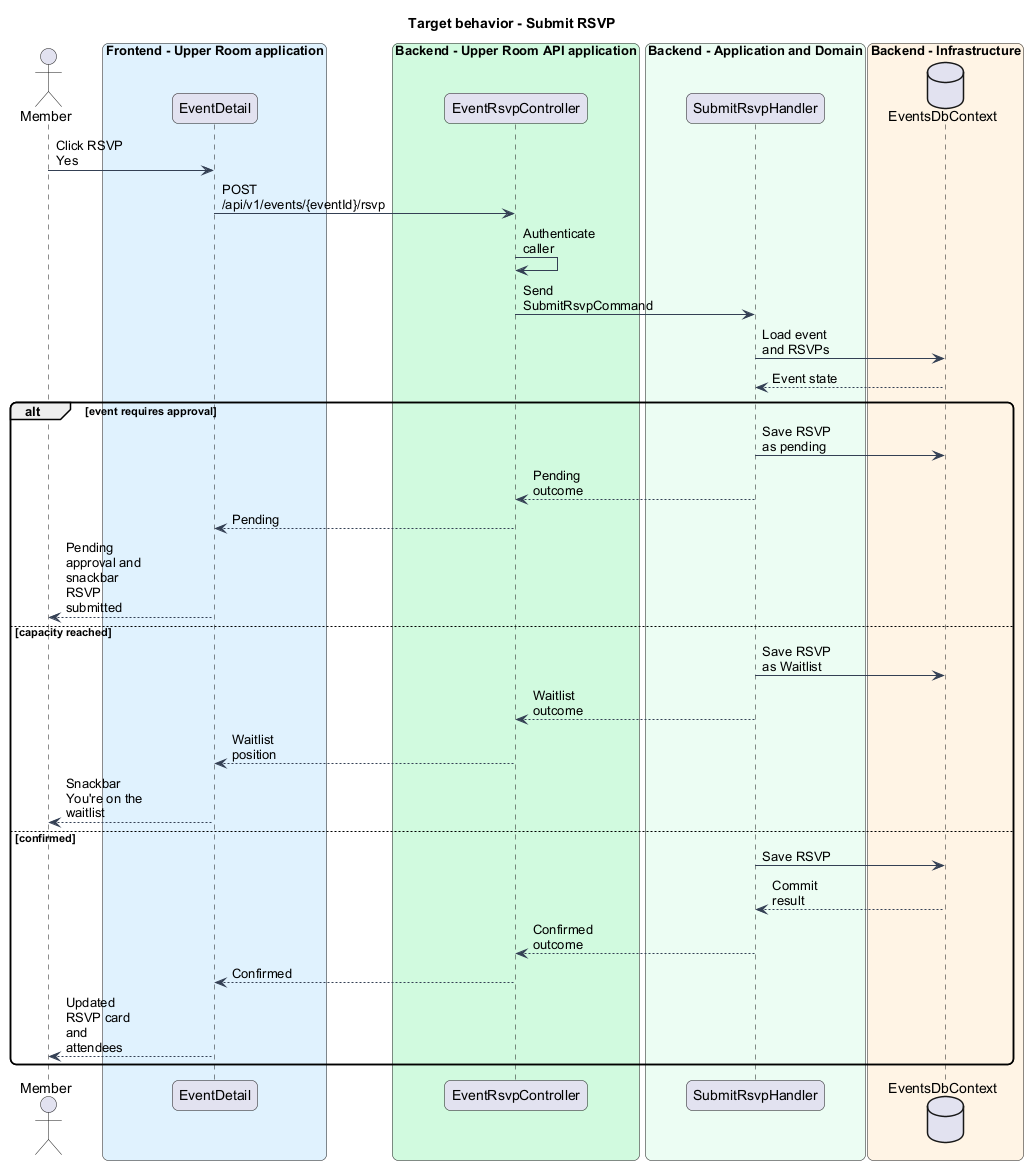

The diagram above was rendered by PlantUML. Its source (embedded in the PNG):
@startuml
skinparam backgroundColor #FFFFFF
skinparam shadowing false
skinparam roundcorner 12
skinparam defaultFontName Arial
skinparam ArrowColor #344054
skinparam maxMessageSize 80
title Target behavior - Submit RSVP
actor "Member" as actor
box "Frontend - Upper Room application" #E0F2FE
participant "EventDetail" as page
end box
box "Backend - Upper Room API application" #D1FADF
participant "EventRsvpController" as ctrl
end box
box "Backend - Application and Domain" #ECFDF3
participant "SubmitRsvpHandler" as handler
end box
box "Backend - Infrastructure" #FFF4E5
database "EventsDbContext" as db
end box
actor -> page : Click RSVP Yes
page -> ctrl : POST /api/v1/events/{eventId}/rsvp
ctrl -> ctrl : Authenticate caller
ctrl -> handler : Send SubmitRsvpCommand
handler -> db : Load event and RSVPs
db --> handler : Event state
alt event requires approval
handler -> db : Save RSVP as pending
handler --> ctrl : Pending outcome
ctrl --> page : Pending
page --> actor : Pending approval and snackbar RSVP submitted
else capacity reached
handler -> db : Save RSVP as Waitlist
handler --> ctrl : Waitlist outcome
ctrl --> page : Waitlist position
page --> actor : Snackbar You're on the waitlist
else confirmed
handler -> db : Save RSVP
db --> handler : Commit result
handler --> ctrl : Confirmed outcome
ctrl --> page : Confirmed
page --> actor : Updated RSVP card and attendees
end
@enduml